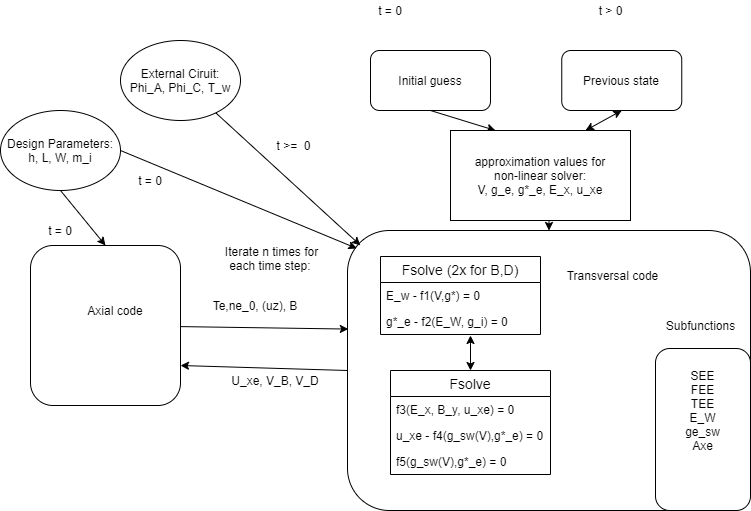

The diagram above was exported from draw.io. Its source (the exported page's mxGraphModel, read from the mxfile embedded in the PNG):
<mxGraphModel dx="1038" dy="580" grid="1" gridSize="10" guides="1" tooltips="1" connect="1" arrows="1" fold="1" page="1" pageScale="1" pageWidth="827" pageHeight="1169" math="0" shadow="0">
  <root>
    <mxCell id="WIyWlLk6GJQsqaUBKTNV-0" />
    <mxCell id="WIyWlLk6GJQsqaUBKTNV-1" parent="WIyWlLk6GJQsqaUBKTNV-0" />
    <mxCell id="bjRDDIKf_tSN4I458YOh-0" value="" style="rounded=1;whiteSpace=wrap;html=1;" parent="WIyWlLk6GJQsqaUBKTNV-1" vertex="1">
      <mxGeometry x="100" y="255" width="150" height="160" as="geometry" />
    </mxCell>
    <mxCell id="bjRDDIKf_tSN4I458YOh-1" value="Axial code" style="text;html=1;strokeColor=none;fillColor=none;align=center;verticalAlign=middle;whiteSpace=wrap;rounded=0;" parent="WIyWlLk6GJQsqaUBKTNV-1" vertex="1">
      <mxGeometry x="150" y="305" width="70" height="30" as="geometry" />
    </mxCell>
    <mxCell id="bjRDDIKf_tSN4I458YOh-2" style="edgeStyle=orthogonalEdgeStyle;rounded=0;orthogonalLoop=1;jettySize=auto;html=1;exitX=0.5;exitY=1;exitDx=0;exitDy=0;" parent="WIyWlLk6GJQsqaUBKTNV-1" source="bjRDDIKf_tSN4I458YOh-0" target="bjRDDIKf_tSN4I458YOh-0" edge="1">
      <mxGeometry relative="1" as="geometry" />
    </mxCell>
    <mxCell id="bjRDDIKf_tSN4I458YOh-4" value="" style="rounded=1;whiteSpace=wrap;html=1;" parent="WIyWlLk6GJQsqaUBKTNV-1" vertex="1">
      <mxGeometry x="417" y="240" width="403" height="280" as="geometry" />
    </mxCell>
    <mxCell id="bjRDDIKf_tSN4I458YOh-5" value="Transversal code" style="text;html=1;strokeColor=none;fillColor=none;align=center;verticalAlign=middle;whiteSpace=wrap;rounded=0;" parent="WIyWlLk6GJQsqaUBKTNV-1" vertex="1">
      <mxGeometry x="635" y="270" width="95" height="30" as="geometry" />
    </mxCell>
    <mxCell id="bjRDDIKf_tSN4I458YOh-6" value="Initial guess" style="rounded=1;whiteSpace=wrap;html=1;" parent="WIyWlLk6GJQsqaUBKTNV-1" vertex="1">
      <mxGeometry x="440" y="60" width="120" height="60" as="geometry" />
    </mxCell>
    <mxCell id="bjRDDIKf_tSN4I458YOh-8" value="Previous state" style="rounded=1;whiteSpace=wrap;html=1;" parent="WIyWlLk6GJQsqaUBKTNV-1" vertex="1">
      <mxGeometry x="631.25" y="60" width="120" height="60" as="geometry" />
    </mxCell>
    <mxCell id="bjRDDIKf_tSN4I458YOh-9" value="" style="endArrow=classic;startArrow=classic;html=1;entryX=0.5;entryY=1;entryDx=0;entryDy=0;exitX=0.75;exitY=0;exitDx=0;exitDy=0;" parent="WIyWlLk6GJQsqaUBKTNV-1" source="fsWmYmhqIVVPB8yfnSjl-2" target="bjRDDIKf_tSN4I458YOh-8" edge="1">
      <mxGeometry width="50" height="50" relative="1" as="geometry">
        <mxPoint x="630" y="160" as="sourcePoint" />
        <mxPoint x="597" y="173" as="targetPoint" />
      </mxGeometry>
    </mxCell>
    <mxCell id="bjRDDIKf_tSN4I458YOh-10" value="" style="endArrow=classic;html=1;exitX=0.5;exitY=1;exitDx=0;exitDy=0;entryX=0.25;entryY=0;entryDx=0;entryDy=0;" parent="WIyWlLk6GJQsqaUBKTNV-1" source="bjRDDIKf_tSN4I458YOh-6" target="fsWmYmhqIVVPB8yfnSjl-2" edge="1">
      <mxGeometry width="50" height="50" relative="1" as="geometry">
        <mxPoint x="390" y="310" as="sourcePoint" />
        <mxPoint x="590" y="160" as="targetPoint" />
      </mxGeometry>
    </mxCell>
    <mxCell id="bjRDDIKf_tSN4I458YOh-11" value="t = 0" style="text;html=1;strokeColor=none;fillColor=none;align=center;verticalAlign=middle;whiteSpace=wrap;rounded=0;" parent="WIyWlLk6GJQsqaUBKTNV-1" vertex="1">
      <mxGeometry x="440" y="10" width="40" height="20" as="geometry" />
    </mxCell>
    <mxCell id="bjRDDIKf_tSN4I458YOh-12" value="t &amp;gt; 0" style="text;html=1;align=center;verticalAlign=middle;resizable=0;points=[];autosize=1;" parent="WIyWlLk6GJQsqaUBKTNV-1" vertex="1">
      <mxGeometry x="660" y="10" width="40" height="20" as="geometry" />
    </mxCell>
    <mxCell id="bjRDDIKf_tSN4I458YOh-13" value="External Ciruit:&lt;br&gt;Phi_A, Phi_C, T_w" style="ellipse;whiteSpace=wrap;html=1;" parent="WIyWlLk6GJQsqaUBKTNV-1" vertex="1">
      <mxGeometry x="190" y="50" width="120" height="80" as="geometry" />
    </mxCell>
    <mxCell id="bjRDDIKf_tSN4I458YOh-14" value="" style="endArrow=classic;html=1;entryX=0.032;entryY=0.053;entryDx=0;entryDy=0;entryPerimeter=0;" parent="WIyWlLk6GJQsqaUBKTNV-1" source="bjRDDIKf_tSN4I458YOh-13" target="bjRDDIKf_tSN4I458YOh-4" edge="1">
      <mxGeometry width="50" height="50" relative="1" as="geometry">
        <mxPoint x="340" y="180" as="sourcePoint" />
        <mxPoint x="440" y="260" as="targetPoint" />
      </mxGeometry>
    </mxCell>
    <mxCell id="bjRDDIKf_tSN4I458YOh-19" value="Design Parameters:&lt;br&gt;h, L, W, m_i" style="ellipse;whiteSpace=wrap;html=1;" parent="WIyWlLk6GJQsqaUBKTNV-1" vertex="1">
      <mxGeometry x="70" y="120" width="120" height="80" as="geometry" />
    </mxCell>
    <mxCell id="bjRDDIKf_tSN4I458YOh-20" value="" style="endArrow=classic;html=1;exitX=1;exitY=0.5;exitDx=0;exitDy=0;entryX=0.023;entryY=0.064;entryDx=0;entryDy=0;entryPerimeter=0;" parent="WIyWlLk6GJQsqaUBKTNV-1" source="bjRDDIKf_tSN4I458YOh-19" target="bjRDDIKf_tSN4I458YOh-4" edge="1">
      <mxGeometry width="50" height="50" relative="1" as="geometry">
        <mxPoint x="400" y="310" as="sourcePoint" />
        <mxPoint x="450" y="270" as="targetPoint" />
      </mxGeometry>
    </mxCell>
    <mxCell id="bjRDDIKf_tSN4I458YOh-21" value="" style="endArrow=classic;html=1;exitX=0.5;exitY=1;exitDx=0;exitDy=0;entryX=0.5;entryY=0;entryDx=0;entryDy=0;" parent="WIyWlLk6GJQsqaUBKTNV-1" source="bjRDDIKf_tSN4I458YOh-19" target="bjRDDIKf_tSN4I458YOh-0" edge="1">
      <mxGeometry width="50" height="50" relative="1" as="geometry">
        <mxPoint x="170" y="230" as="sourcePoint" />
        <mxPoint x="220" y="180" as="targetPoint" />
      </mxGeometry>
    </mxCell>
    <mxCell id="bjRDDIKf_tSN4I458YOh-23" value="" style="endArrow=classic;html=1;entryX=0.002;entryY=0.352;entryDx=0;entryDy=0;entryPerimeter=0;" parent="WIyWlLk6GJQsqaUBKTNV-1" source="bjRDDIKf_tSN4I458YOh-0" target="bjRDDIKf_tSN4I458YOh-4" edge="1">
      <mxGeometry width="50" height="50" relative="1" as="geometry">
        <mxPoint x="260" y="314" as="sourcePoint" />
        <mxPoint x="440" y="325" as="targetPoint" />
      </mxGeometry>
    </mxCell>
    <mxCell id="bjRDDIKf_tSN4I458YOh-24" value="Te,ne_0, (uz), B" style="text;html=1;strokeColor=none;fillColor=none;align=center;verticalAlign=middle;whiteSpace=wrap;rounded=0;" parent="WIyWlLk6GJQsqaUBKTNV-1" vertex="1">
      <mxGeometry x="270" y="305" width="110" height="20" as="geometry" />
    </mxCell>
    <mxCell id="bjRDDIKf_tSN4I458YOh-25" value="" style="endArrow=classic;html=1;exitX=0;exitY=0.5;exitDx=0;exitDy=0;entryX=1;entryY=0.75;entryDx=0;entryDy=0;" parent="WIyWlLk6GJQsqaUBKTNV-1" source="bjRDDIKf_tSN4I458YOh-4" target="bjRDDIKf_tSN4I458YOh-0" edge="1">
      <mxGeometry width="50" height="50" relative="1" as="geometry">
        <mxPoint x="428" y="380" as="sourcePoint" />
        <mxPoint x="261" y="360" as="targetPoint" />
      </mxGeometry>
    </mxCell>
    <mxCell id="bjRDDIKf_tSN4I458YOh-26" value="U_xe, V_B, V_D" style="text;html=1;strokeColor=none;fillColor=none;align=center;verticalAlign=middle;whiteSpace=wrap;rounded=0;" parent="WIyWlLk6GJQsqaUBKTNV-1" vertex="1">
      <mxGeometry x="300" y="380" width="90" height="20" as="geometry" />
    </mxCell>
    <mxCell id="HCRTZNh3OJ09TIs63VtI-1" value="" style="rounded=1;whiteSpace=wrap;html=1;" parent="WIyWlLk6GJQsqaUBKTNV-1" vertex="1">
      <mxGeometry x="725" y="358" width="95" height="162" as="geometry" />
    </mxCell>
    <mxCell id="HCRTZNh3OJ09TIs63VtI-5" value="Subfunctions" style="text;html=1;align=center;verticalAlign=middle;resizable=0;points=[];autosize=1;" parent="WIyWlLk6GJQsqaUBKTNV-1" vertex="1">
      <mxGeometry x="725" y="325" width="90" height="20" as="geometry" />
    </mxCell>
    <mxCell id="HCRTZNh3OJ09TIs63VtI-6" value="SEE&lt;br&gt;FEE&lt;br&gt;TEE&lt;br&gt;E_W&lt;br&gt;ge_sw&lt;br&gt;Axe" style="text;html=1;strokeColor=none;fillColor=none;align=center;verticalAlign=middle;whiteSpace=wrap;rounded=0;" parent="WIyWlLk6GJQsqaUBKTNV-1" vertex="1">
      <mxGeometry x="751.25" y="370" width="42.5" height="100" as="geometry" />
    </mxCell>
    <mxCell id="HCRTZNh3OJ09TIs63VtI-8" value="Fsolve (2x for B,D)" style="swimlane;fontStyle=0;childLayout=stackLayout;horizontal=1;startSize=26;horizontalStack=0;resizeParent=1;resizeParentMax=0;resizeLast=0;collapsible=1;marginBottom=0;align=center;fontSize=14;" parent="WIyWlLk6GJQsqaUBKTNV-1" vertex="1">
      <mxGeometry x="450" y="266" width="160" height="78" as="geometry" />
    </mxCell>
    <mxCell id="HCRTZNh3OJ09TIs63VtI-9" value="E_w - f1(V,g*) = 0" style="text;strokeColor=none;fillColor=none;spacingLeft=4;spacingRight=4;overflow=hidden;rotatable=0;points=[[0,0.5],[1,0.5]];portConstraint=eastwest;fontSize=12;" parent="HCRTZNh3OJ09TIs63VtI-8" vertex="1">
      <mxGeometry y="26" width="160" height="26" as="geometry" />
    </mxCell>
    <mxCell id="HCRTZNh3OJ09TIs63VtI-10" value="g*_e - f2(E_W, g_i) = 0 " style="text;strokeColor=none;fillColor=none;spacingLeft=4;spacingRight=4;overflow=hidden;rotatable=0;points=[[0,0.5],[1,0.5]];portConstraint=eastwest;fontSize=12;" parent="HCRTZNh3OJ09TIs63VtI-8" vertex="1">
      <mxGeometry y="52" width="160" height="26" as="geometry" />
    </mxCell>
    <mxCell id="HCRTZNh3OJ09TIs63VtI-23" value="" style="endArrow=classic;startArrow=classic;html=1;fontSize=13;exitX=0.5;exitY=0;exitDx=0;exitDy=0;" parent="WIyWlLk6GJQsqaUBKTNV-1" source="HCRTZNh3OJ09TIs63VtI-19" edge="1">
      <mxGeometry width="50" height="50" relative="1" as="geometry">
        <mxPoint x="490" y="395" as="sourcePoint" />
        <mxPoint x="540" y="345" as="targetPoint" />
      </mxGeometry>
    </mxCell>
    <mxCell id="HCRTZNh3OJ09TIs63VtI-19" value="Fsolve" style="swimlane;fontStyle=0;childLayout=stackLayout;horizontal=1;startSize=26;horizontalStack=0;resizeParent=1;resizeParentMax=0;resizeLast=0;collapsible=1;marginBottom=0;align=center;fontSize=14;" parent="WIyWlLk6GJQsqaUBKTNV-1" vertex="1">
      <mxGeometry x="460" y="380" width="160" height="104" as="geometry" />
    </mxCell>
    <mxCell id="HCRTZNh3OJ09TIs63VtI-11" value="f3(E_x, B_y, u_xe) = 0&#10;" style="text;strokeColor=none;fillColor=none;spacingLeft=4;spacingRight=4;overflow=hidden;rotatable=0;points=[[0,0.5],[1,0.5]];portConstraint=eastwest;fontSize=12;" parent="HCRTZNh3OJ09TIs63VtI-19" vertex="1">
      <mxGeometry y="26" width="160" height="26" as="geometry" />
    </mxCell>
    <mxCell id="HCRTZNh3OJ09TIs63VtI-12" value="u_xe - f4(g_sw(V),g*_e) = 0" style="text;strokeColor=none;fillColor=none;spacingLeft=4;spacingRight=4;overflow=hidden;rotatable=0;points=[[0,0.5],[1,0.5]];portConstraint=eastwest;fontSize=12;" parent="HCRTZNh3OJ09TIs63VtI-19" vertex="1">
      <mxGeometry y="52" width="160" height="26" as="geometry" />
    </mxCell>
    <mxCell id="HCRTZNh3OJ09TIs63VtI-13" value="f5(g_sw(V),g*_e) = 0" style="text;strokeColor=none;fillColor=none;spacingLeft=4;spacingRight=4;overflow=hidden;rotatable=0;points=[[0,0.5],[1,0.5]];portConstraint=eastwest;fontSize=12;" parent="HCRTZNh3OJ09TIs63VtI-19" vertex="1">
      <mxGeometry y="78" width="160" height="26" as="geometry" />
    </mxCell>
    <mxCell id="fsWmYmhqIVVPB8yfnSjl-6" style="edgeStyle=orthogonalEdgeStyle;rounded=0;orthogonalLoop=1;jettySize=auto;html=1;exitX=0.5;exitY=1;exitDx=0;exitDy=0;entryX=0.5;entryY=0;entryDx=0;entryDy=0;" parent="WIyWlLk6GJQsqaUBKTNV-1" source="fsWmYmhqIVVPB8yfnSjl-2" target="bjRDDIKf_tSN4I458YOh-4" edge="1">
      <mxGeometry relative="1" as="geometry" />
    </mxCell>
    <mxCell id="fsWmYmhqIVVPB8yfnSjl-2" value="" style="rounded=0;whiteSpace=wrap;html=1;" parent="WIyWlLk6GJQsqaUBKTNV-1" vertex="1">
      <mxGeometry x="520" y="140" width="180" height="90" as="geometry" />
    </mxCell>
    <mxCell id="fsWmYmhqIVVPB8yfnSjl-3" value="approximation values for non-linear solver:&lt;br&gt;V, g_e, g*_e, E_x, u_xe" style="text;html=1;strokeColor=none;fillColor=none;align=center;verticalAlign=middle;whiteSpace=wrap;rounded=0;" parent="WIyWlLk6GJQsqaUBKTNV-1" vertex="1">
      <mxGeometry x="540" y="155" width="140" height="60" as="geometry" />
    </mxCell>
    <mxCell id="fsWmYmhqIVVPB8yfnSjl-11" value="t = 0" style="text;html=1;strokeColor=none;fillColor=none;align=center;verticalAlign=middle;whiteSpace=wrap;rounded=0;" parent="WIyWlLk6GJQsqaUBKTNV-1" vertex="1">
      <mxGeometry x="200" y="180" width="40" height="20" as="geometry" />
    </mxCell>
    <mxCell id="fsWmYmhqIVVPB8yfnSjl-12" value="t = 0" style="text;html=1;strokeColor=none;fillColor=none;align=center;verticalAlign=middle;whiteSpace=wrap;rounded=0;" parent="WIyWlLk6GJQsqaUBKTNV-1" vertex="1">
      <mxGeometry x="110" y="230" width="40" height="20" as="geometry" />
    </mxCell>
    <mxCell id="fsWmYmhqIVVPB8yfnSjl-13" value="t &amp;gt;=&amp;nbsp; 0" style="text;html=1;align=center;verticalAlign=middle;resizable=0;points=[];autosize=1;" parent="WIyWlLk6GJQsqaUBKTNV-1" vertex="1">
      <mxGeometry x="338" y="145" width="50" height="20" as="geometry" />
    </mxCell>
    <mxCell id="fsWmYmhqIVVPB8yfnSjl-14" value="Iterate n times for each time step:&amp;nbsp;" style="text;html=1;strokeColor=none;fillColor=none;align=center;verticalAlign=middle;whiteSpace=wrap;rounded=0;" parent="WIyWlLk6GJQsqaUBKTNV-1" vertex="1">
      <mxGeometry x="283" y="246" width="117" height="44" as="geometry" />
    </mxCell>
  </root>
</mxGraphModel>